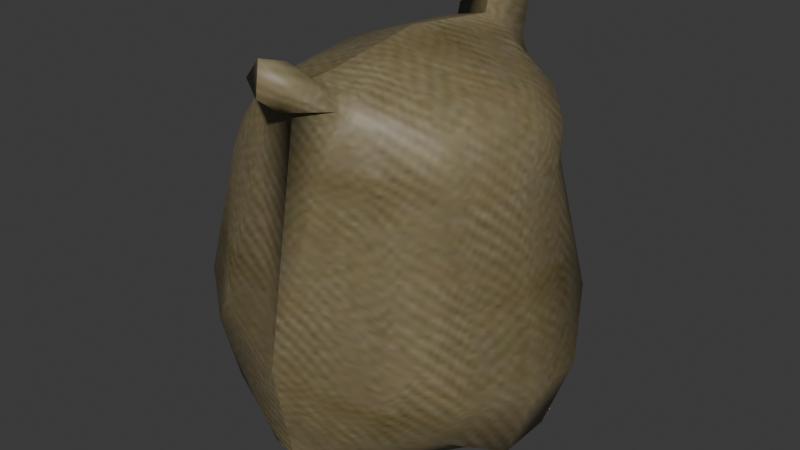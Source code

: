 # Source: sack.blend  (saved by Blender 4.5.92; exported with 4.5.12 LTS)
import bpy
from mathutils import Matrix  # noqa: F401  (used for matrix-valued properties, if any)

bpy.ops.wm.read_factory_settings(use_empty=True)
scene = bpy.context.scene
scene.name = 'Scene'

# ---- images (referenced by path relative to the original .blend; pixels are not part of the script)
import os
ASSET_DIR = os.environ.get("B2B_ASSET_DIR", "")  # directory of the original .blend (textures are referenced by path, not embedded)
HERE = os.path.dirname(os.path.abspath(__file__))  # packed textures are extracted next to this script under _unpacked/

def load_image(name, relpath, width, height, colorspace="sRGB"):
    """Load a texture the original file referenced (path relative to the .blend, or extracted next to this script)."""
    p = next((c for c in (os.path.join(HERE, relpath), os.path.join(ASSET_DIR, relpath)) if relpath and os.path.exists(c)), "")
    if p:
        img = bpy.data.images.load(p, check_existing=True)
        img.name = name
    else:  # same state as the original file: an image datablock whose file is absent (Cycles renders it pink)
        img = bpy.data.images.new(name, width, height)
        img.source = "FILE"
        img.filepath = "//" + (relpath or name)
    img.colorspace_settings.name = colorspace
    return img
img_bag_jpg = load_image('bag.jpg', '_unpacked/bag.ab52d42a.jpg', 64, 64, 'sRGB')

# ---- materials (node trees are filled in below, after node groups)
mat_models_bag_bag_jpg = bpy.data.materials.new('models\\bag\\bag.jpg')
mat_models_bag_bag_jpg.use_backface_culling = True
mat_models_bag_bag_jpg.use_transparent_shadow = False
mat_models_bag_bag_jpg.specular_color = (0.0, 0.0, 0.0)

# ---- material node trees
mat_models_bag_bag_jpg.use_nodes = True; mat_models_bag_bag_jpg.node_tree.nodes.clear()
_N = mat_models_bag_bag_jpg.node_tree.nodes; _L = mat_models_bag_bag_jpg.node_tree.links
n0 = _N.new('ShaderNodeTexImage'); n0.name = 'Image Texture'; n0.location = (0, 0)
n0.image = img_bag_jpg
n1 = _N.new('ShaderNodeBsdfPrincipled'); n1.name = 'Principled BSDF'; n1.location = (290, 0)
n2 = _N.new('ShaderNodeOutputMaterial'); n2.name = 'Material Output'; n2.location = (580, 0)
_L.new(n1.outputs[0], n2.inputs[0])
_L.new(n0.outputs[0], n1.inputs[0])
n2.is_active_output = True

# ---- world
world_world = bpy.data.worlds.new('World'); scene.world = world_world
world_world.use_nodes = True; world_world.node_tree.nodes.clear()
_N = world_world.node_tree.nodes; _L = world_world.node_tree.links
n0 = _N.new('ShaderNodeOutputWorld'); n0.name = 'World Output'; n0.location = (300, 300)
n1 = _N.new('ShaderNodeBackground'); n1.name = 'Background'; n1.location = (10, 300)
n1.inputs[0].default_value = (0.05088, 0.05088, 0.05088, 1.0)
_L.new(n1.outputs[0], n0.inputs[0])
n0.is_active_output = True
world_world.color = (0.05088, 0.05088, 0.05088)
world_world.use_sun_shadow = False
world_world.sun_shadow_jitter_overblur = 0.0

# ---- meshes
me_sack_ms3d_m = bpy.data.meshes.new('sack.ms3d.m')
me_sack_ms3d_m.from_pydata([(-1.336, 58.2, 7.51), (-1.336, 58.2, 7.51), (-1.44, -50.76, 1.181), (-1.44, -50.76, 1.181), (5.146, 47.51, 155.1), (5.146, 47.51, 155.1), (4.128, -55.59, 146.4), (4.128, -55.59, 146.4), (62.65, -0.08126, 135.3), (-51.52, 47.21, 65.3), (62.23, -36.83, 47.27), (-43.12, -0.08126, 138.5), (52.09, 47.27, 63.32), (75.18, 12.64, 44.87), (8.132, -0.08126, 162.2), (8.132, -0.08126, 162.2), (-0.7844, -67.03, 48.83), (-0.7844, -67.03, 48.83), (-41.69, -40.2, 17.95), (-1.596, -0.08126, -0.5649), (-1.596, -0.08126, -0.5649), (50.86, -0.08126, 3.734), (-0.7844, 66.86, 48.83), (-0.7844, 66.86, 48.83), (-51.52, -47.38, 65.3), (-51.54, -0.08126, 6.786), (3.917, 55.31, 139.7), (3.917, 55.31, 139.7), (-10.79, 50.36, 147.9), (2.5, 67.39, 155.7), (2.5, 67.39, 155.7), (-1.273, -58.47, 9.542), (-1.273, -58.47, 9.542), (12.94, -52.6, 2.145), (-1.439, 45.99, 1.013), (-1.439, 45.99, 1.013), (-15.7, 52.44, 2.184), (0.8943, 61.96, 167.0), (0.8943, 61.96, 167.0), (-39.27, 38.65, 127.4), (-59.1, 36.72, 49.57), (21.08, -50.52, 146.5), (5.574, -44.81, 155.0), (5.574, -44.81, 155.0), (2.5, -69.57, 153.4), (2.5, -69.57, 153.4), (-10.79, -50.52, 147.9), (-39.27, -38.81, 127.4), (-59.1, -36.89, 49.57), (0.8943, -66.19, 165.5), (0.8943, -66.19, 165.5), (19.86, 51.41, 148.2), (-40.39, -55.72, 50.03), (15.18, 53.89, 140.7), (16.34, 54.89, 127.4), (46.84, -38.81, 123.9), (52.09, -47.43, 63.32), (10.58, 54.18, 2.104), (8.51, 47.57, 1.351), (11.76, 40.01, 1.178), (4.128, 54.83, 146.4), (4.128, 54.83, 146.4), (-41.69, 40.04, 17.95), (-40.39, 55.56, 50.03), (-1.461, 50.76, 0.8614), (-1.461, 50.76, 0.8614), (39.96, 40.01, 17.11), (46.84, 38.65, 123.9), (40.27, 55.56, 48.85), (21.39, -39.2, 152.7), (16.73, -46.21, 152.2), (62.44, 11.63, 117.8), (46.18, 33.68, 139.2), (51.07, -11.68, 146.0), (39.96, -40.17, 17.11), (12.72, -58.57, 16.78), (8.808, -56.79, 8.627), (-1.336, -58.76, 7.8), (-1.336, -58.76, 7.8), (-36.97, 11.52, 1.841), (-35.34, -34.62, 8.562), (-10.11, -52.77, 1.34), (-11.41, -56.8, 8.749), (-15.11, -58.58, 16.98), (5.146, -47.68, 155.1), (5.146, -47.68, 155.1), (40.27, -55.73, 48.85), (-8.091, -39.2, 153.8), (-5.483, -46.21, 153.1), (-53.91, 11.63, 122.1), (-29.58, 11.52, 148.1), (-14.68, 40.02, 1.21), (-11.36, 47.57, 1.376), (63.76, 11.63, 12.79), (-15.7, -52.61, 2.184), (13.3, -67.47, 158.0), (34.49, 11.52, 1.711), (-60.28, -11.8, 17.54), (46.18, -33.84, 139.2), (-12.5, 54.89, 128.5), (-6.801, 53.89, 141.6), (24.29, 48.51, 142.9), (62.43, 36.98, 62.43), (-1.152, -60.83, 18.31), (-1.152, -60.83, 18.31), (62.44, -11.79, 117.8), (75.18, -12.8, 44.87), (-1.471, 38.11, 0.7639), (-1.471, 38.11, 0.7639), (-68.35, 12.64, 48.17), (1.493, 56.74, 125.7), (1.493, 56.74, 125.7), (6.532, -37.47, 156.1), (6.532, -37.47, 156.1), (32.79, -34.61, 8.052), (35.61, 47.61, 115.9), (41.06, 43.56, 95.92), (-36.79, 50.2, 23.41), (-13.57, -58.53, 153.9), (-12.5, -55.05, 128.5), (-14.39, -48.67, 144.5), (12.94, 52.44, 2.145), (-9.346, -57.42, 7.099), (-30.83, -33.84, 142.2), (35.61, -47.78, 115.9), (41.06, -43.72, 95.92), (13.3, 64.52, 159.9), (24.29, -48.67, 142.9), (-30.83, 33.68, 142.2), (-14.39, 48.51, 144.5), (-41.19, 31.95, 131.5), (21.39, 39.04, 152.7), (16.13, -50.76, 7.127), (-18.85, 50.6, 7.33), (-15.11, 58.41, 16.98), (-34.99, -47.78, 118.5), (52.94, -32.11, 127.7), (-8.091, 39.04, 153.8), (16.34, -55.05, 127.4), (51.07, 11.52, 146.0), (57.68, 22.2, 131.4), (51.31, 32.66, 112.7), (11.76, -40.18, 1.178), (-41.19, -32.11, 131.5), (15.06, -48.98, 152.4), (3.067, -56.17, 162.4), (3.067, -56.17, 162.4), (-34.99, 47.61, 118.5), (21.08, 50.36, 146.5), (-13.57, 56.44, 154.2), (3.067, 52.61, 162.2), (3.067, 52.61, 162.2), (-2.69, 67.45, 159.7), (-2.69, 67.45, 159.7), (-14.68, -40.18, 1.21), (-18.85, -50.76, 7.33), (34.98, -50.34, 22.67), (44.2, -42.9, 24.15), (-22.9, -46.46, 140.7), (50.84, 33.47, 23.1), (-32.41, 42.44, 134.1), (-22.9, 46.3, 140.7), (-36.79, -50.37, 23.41), (-45.18, 42.79, 25.24), (-50.99, 33.53, 24.49), (12.72, 58.4, 16.78), (16.13, 50.59, 7.127), (34.98, 50.17, 22.67), (50.84, -33.64, 23.1), (-48.81, -32.82, 116.5), (-48.81, 32.66, 116.5), (-63.26, -0.08126, 103.6), (19.86, -51.57, 148.2), (15.1, -56.71, 158.8), (24.06, -48.42, 9.447), (32.93, -44.28, 13.3), (6.627, -57.41, 6.992), (-35.34, 34.45, 8.562), (-26.78, 48.26, 9.775), (-35.33, 44.13, 13.85), (51.31, -32.82, 112.7), (63.76, -11.8, 12.79), (3.601, -60.78, 146.5), (3.601, -60.78, 146.5), (-28.53, -61.46, 65.79)], [], [(180, 10, 105), (13, 102, 71), (171, 170, 40), (109, 48, 171), (141, 71, 102), (14, 69, 73), (23, 63, 99), (164, 97, 109), (17, 86, 124), (93, 159, 13), (169, 171, 48), (87, 15, 90), (159, 102, 13), (22, 115, 68), (106, 13, 105), (106, 93, 13), (131, 14, 139), (137, 90, 15), (184, 16, 119), (75, 86, 17), (20, 79, 91), (83, 16, 52), (181, 93, 106), (154, 79, 20), (19, 96, 142), (19, 59, 96), (165, 22, 68), (117, 63, 23), (97, 48, 109), (162, 83, 52), (80, 79, 154), (18, 48, 97), (99, 110, 23), (116, 68, 115), (5, 137, 15), (29, 61, 28), (150, 38, 149), (51, 60, 30), (154, 155, 80), (75, 17, 104), (3, 19, 142), (91, 107, 20), (66, 96, 59), (1, 134, 23), (30, 126, 51), (153, 149, 38), (161, 160, 128), (99, 63, 147), (9, 40, 170), (9, 163, 40), (113, 69, 14), (6, 17, 138), (87, 112, 15), (95, 172, 173), (118, 49, 146), (183, 172, 95), (119, 135, 184), (182, 44, 118), (158, 135, 119), (87, 90, 123), (24, 48, 18), (24, 169, 48), (44, 49, 118), (95, 173, 50), (151, 51, 126), (4, 14, 131), (24, 52, 135), (24, 18, 52), (111, 54, 22), (27, 51, 53), (53, 54, 27), (53, 148, 54), (69, 98, 73), (138, 17, 124), (10, 56, 157), (10, 180, 56), (0, 22, 165), (108, 59, 19), (35, 57, 58), (58, 59, 35), (58, 121, 59), (27, 60, 51), (26, 28, 61), (117, 163, 63), (91, 79, 177), (9, 63, 163), (9, 147, 63), (35, 64, 57), (34, 92, 65), (166, 66, 59), (165, 68, 167), (101, 67, 115), (72, 140, 67), (12, 68, 116), (12, 66, 68), (70, 69, 43), (127, 98, 69), (41, 70, 144), (41, 69, 70), (140, 71, 141), (8, 136, 105), (101, 72, 67), (131, 139, 72), (8, 73, 136), (140, 72, 139), (75, 156, 86), (142, 96, 114), (76, 75, 32), (174, 156, 75), (33, 76, 176), (33, 75, 76), (32, 176, 76), (94, 81, 122), (25, 79, 80), (25, 177, 79), (18, 80, 155), (18, 25, 80), (2, 154, 20), (31, 82, 122), (83, 162, 155), (31, 83, 82), (103, 16, 83), (43, 144, 70), (88, 46, 85), (56, 86, 157), (56, 125, 86), (158, 87, 123), (46, 88, 87), (42, 88, 85), (42, 87, 88), (11, 89, 169), (11, 130, 89), (11, 90, 130), (11, 143, 90), (178, 91, 177), (92, 34, 91), (36, 92, 91), (36, 65, 92), (21, 93, 181), (21, 66, 93), (82, 94, 122), (82, 83, 94), (45, 95, 50), (45, 183, 95), (21, 96, 66), (21, 114, 96), (25, 97, 164), (25, 18, 97), (55, 98, 127), (136, 73, 98), (161, 99, 147), (100, 26, 99), (28, 100, 99), (28, 26, 100), (148, 101, 54), (131, 72, 101), (12, 102, 66), (12, 116, 102), (31, 103, 83), (32, 75, 104), (71, 105, 13), (71, 8, 105), (10, 106, 105), (10, 168, 106), (34, 107, 91), (35, 59, 108), (40, 109, 171), (40, 164, 109), (26, 110, 99), (27, 54, 111), (42, 112, 87), (43, 69, 113), (74, 114, 21), (175, 174, 114), (54, 115, 22), (54, 101, 115), (67, 116, 115), (141, 102, 116), (134, 117, 23), (178, 179, 117), (46, 118, 85), (46, 182, 118), (7, 119, 16), (7, 46, 119), (46, 120, 119), (46, 87, 120), (57, 121, 58), (165, 167, 166), (78, 31, 122), (143, 123, 90), (47, 158, 123), (125, 124, 86), (55, 127, 124), (180, 125, 56), (55, 124, 125), (37, 126, 152), (37, 151, 126), (41, 127, 69), (138, 124, 127), (90, 128, 130), (90, 137, 128), (137, 161, 128), (28, 99, 129), (39, 130, 128), (170, 89, 130), (148, 131, 101), (51, 4, 131), (33, 132, 75), (142, 114, 174), (134, 178, 117), (36, 91, 133), (36, 134, 1), (36, 133, 134), (47, 135, 158), (47, 24, 135), (55, 136, 98), (180, 105, 136), (28, 137, 5), (28, 129, 137), (41, 138, 127), (172, 6, 138), (73, 139, 14), (73, 8, 139), (8, 140, 139), (8, 71, 140), (67, 141, 116), (67, 140, 141), (33, 142, 132), (33, 3, 142), (169, 143, 11), (47, 123, 143), (84, 144, 43), (145, 50, 173), (84, 145, 144), (85, 118, 146), (39, 147, 9), (160, 161, 147), (51, 148, 53), (51, 131, 148), (28, 149, 153), (28, 150, 149), (5, 150, 28), (4, 51, 151), (30, 152, 126), (29, 28, 153), (81, 154, 2), (81, 94, 154), (94, 155, 154), (94, 83, 155), (175, 156, 174), (157, 86, 156), (74, 157, 156), (168, 10, 157), (120, 158, 119), (120, 87, 158), (66, 159, 93), (66, 102, 159), (39, 160, 147), (39, 128, 160), (129, 161, 137), (129, 99, 161), (18, 162, 52), (18, 155, 162), (62, 163, 117), (164, 40, 163), (62, 164, 163), (62, 25, 164), (57, 165, 121), (57, 0, 165), (121, 166, 59), (121, 165, 166), (66, 167, 68), (66, 166, 167), (74, 168, 157), (74, 21, 168), (47, 169, 24), (47, 143, 169), (39, 170, 130), (39, 9, 170), (89, 171, 169), (89, 170, 171), (41, 172, 138), (41, 144, 172), (144, 173, 172), (144, 145, 173), (132, 174, 75), (132, 142, 174), (74, 175, 114), (74, 156, 175), (77, 176, 32), (62, 177, 25), (179, 178, 177), (133, 178, 134), (133, 91, 178), (62, 179, 177), (62, 117, 179), (55, 180, 136), (55, 125, 180), (168, 181, 106), (168, 21, 181), (7, 182, 46), (6, 172, 183), (52, 184, 135), (52, 16, 184)])
me_sack_ms3d_m.polygons.foreach_set('use_smooth', [True] * 304)
_uv = me_sack_ms3d_m.uv_layers.new(name='ms3d_uv_layer')
_uv.uv.foreach_set('vector', [0.6574, 1.003, 0.6437, 0.2698, 0.8344, 1.039, 1.021, 0.2479, 1.215, 0.4436, 1.021, 1.041, -0.5654, 0.8487, -0.8515, 1.02, -0.8753, 0.2794, -0.6707, 0.2658, -0.2566, 0.2759, -0.5654, 0.8487, 1.198, 1.005, 1.021, 1.041, 1.215, 0.4436, 0.9311, 1.755, 0.5648, 1.526, 0.8308, 1.371, -1.324, 0.2317, -1.064, 0.2721, -1.156, 1.215, -0.852, -0.01356, -0.4682, -0.04322, -0.6707, 0.2658, 0.2275, 0.2261, 0.4676, 0.2672, 0.5128, 1.05, 1.017, -0.05913, 1.191, -0.01824, 1.021, 0.2479, -0.2792, 1.016, -0.5654, 0.8487, -0.2566, 0.2759, -0.1809, 1.53, -0.5656, 1.743, -0.6685, 1.381, 1.191, -0.01824, 1.215, 0.4436, 1.021, 0.2479, 1.626, 0.2318, 1.343, 1.053, 1.385, 0.2703, 0.8313, 0.2469, 1.021, 0.2479, 0.8344, 1.039, 0.8313, 0.2469, 1.017, -0.05913, 1.021, 0.2479, 1.294, 1.527, 0.9311, 1.755, 1.026, 1.372, -0.9487, 1.536, -0.6685, 1.381, -0.5656, 1.743, 0.0295, 0.4464, 0.1911, 0.2169, 0.0282, 1.205, 0.3853, -0.1708, 0.4676, 0.2672, 0.2275, 0.2261, -0.5675, -0.6166, -0.6716, -0.2892, -0.9533, -0.4184, 0.01594, -0.1804, 0.1911, 0.2169, -0.0685, 0.2653, 0.8343, -0.06005, 1.017, -0.05913, 0.8313, 0.2469, -0.1822, -0.4222, -0.6716, -0.2892, -0.5675, -0.6166, 0.9253, -0.6259, 1.025, -0.3056, 0.5638, -0.4152, 0.9253, -0.6259, 1.288, -0.4144, 1.025, -0.3056, 1.467, -0.1677, 1.626, 0.2318, 1.385, 0.2703, -1.008, -0.04712, -1.064, 0.2721, -1.324, 0.2317, -0.4682, -0.04322, -0.2566, 0.2759, -0.6707, 0.2658, -0.1254, -0.0528, 0.01594, -0.1804, -0.0685, 0.2653, -0.2606, -0.2311, -0.6716, -0.2892, -0.1822, -0.4222, -0.2202, -0.1057, -0.2566, 0.2759, -0.4682, -0.04322, -1.156, 1.215, -1.259, 1.196, -1.324, 0.2317, 1.297, 0.8291, 1.385, 0.2703, 1.343, 1.053, -1.051, 1.682, -0.9487, 1.536, -0.5656, 1.743, -1.276, 1.656, -1.248, 1.491, -1.093, 1.47, -1.125, 1.739, -1.195, 1.756, -1.176, 1.604, 1.457, 1.496, 1.574, 1.472, 1.613, 1.641, -0.1822, -0.4222, -0.08133, -0.3052, -0.2606, -0.2311, 0.3853, -0.1708, 0.2275, 0.2261, 0.2973, -0.1607, 0.4644, -0.5211, 0.9253, -0.6259, 0.5638, -0.4152, -0.9533, -0.4184, -0.9359, -0.5448, -0.5675, -0.6166, 1.252, -0.1006, 1.025, -0.3056, 1.288, -0.4144, -1.239, -0.3348, -1.151, -0.1715, -1.324, 0.2317, 1.613, 1.641, 1.545, 1.654, 1.457, 1.496, -1.25, 1.686, -1.176, 1.604, -1.195, 1.756, -0.9969, 1.318, -0.9429, 1.23, -0.864, 1.316, -1.156, 1.215, -1.064, 0.2721, -1.004, 1.068, -0.9798, 0.4573, -0.8753, 0.2794, -0.8515, 1.02, -0.9798, 0.4573, -0.9345, -0.01221, -0.8753, 0.2794, 0.5808, 1.662, 0.5648, 1.526, 0.9311, 1.755, 0.2684, 1.46, 0.2275, 0.2261, 0.3744, 1.198, -0.1809, 1.53, -0.1997, 1.669, -0.5656, 1.743, 0.3006, 1.638, 0.3978, 1.488, 0.3568, 1.624, 0.05934, 1.592, 0.08128, 1.741, 0.01051, 1.729, 0.2313, 1.518, 0.3978, 1.488, 0.3006, 1.638, 0.0282, 1.205, -0.1257, 1.061, 0.0295, 0.4464, 0.1551, 1.534, 0.1611, 1.638, 0.05934, 1.592, -0.1326, 1.311, -0.1257, 1.061, 0.0282, 1.205, -0.1809, 1.53, -0.6685, 1.381, -0.2662, 1.311, -0.1516, 0.4521, -0.2566, 0.2759, -0.2202, -0.1057, -0.1516, 0.4521, -0.2792, 1.016, -0.2566, 0.2759, 0.1611, 1.638, 0.08128, 1.741, 0.05934, 1.592, 0.3006, 1.638, 0.3568, 1.624, 0.3441, 1.717, 1.448, 1.704, 1.457, 1.496, 1.545, 1.654, 1.385, 1.652, 0.9311, 1.755, 1.294, 1.527, -0.1516, 0.4521, -0.0685, 0.2653, -0.1257, 1.061, -0.1516, 0.4521, -0.2202, -0.1057, -0.0685, 0.2653, 1.575, 1.182, 1.48, 1.202, 1.626, 0.2318, 1.563, 1.358, 1.457, 1.496, 1.494, 1.379, 1.494, 1.379, 1.48, 1.202, 1.563, 1.358, 1.494, 1.379, 1.426, 1.454, 1.48, 1.202, 0.5648, 1.526, 0.6453, 1.297, 0.8308, 1.371, 0.3744, 1.198, 0.2275, 0.2261, 0.5128, 1.05, 0.6437, 0.2698, 0.5456, 0.448, 0.5833, -0.01361, 0.6437, 0.2698, 0.6574, 1.003, 0.5456, 0.448, 1.546, -0.3268, 1.626, 0.2318, 1.467, -0.1677, 1.275, -0.534, 1.288, -0.4144, 0.9253, -0.6259, 1.353, -0.5243, 1.438, -0.3844, 1.37, -0.4359, 1.37, -0.4359, 1.288, -0.4144, 1.353, -0.5243, 1.37, -0.4359, 1.418, -0.352, 1.288, -0.4144, 1.563, 1.358, 1.574, 1.472, 1.457, 1.496, -1.245, 1.375, -1.093, 1.47, -1.248, 1.491, -1.008, -0.04712, -0.9345, -0.01221, -1.064, 0.2721, -0.9533, -0.4184, -0.6716, -0.2892, -0.8738, -0.2277, -0.9798, 0.4573, -1.064, 0.2721, -0.9345, -0.01221, -0.9798, 0.4573, -1.004, 1.068, -1.064, 0.2721, 1.353, -0.5243, 1.401, -0.5363, 1.438, -0.3844, -1.018, -0.543, -1.041, -0.4478, -1.086, -0.5624, 1.38, -0.2955, 1.252, -0.1006, 1.288, -0.4144, 1.467, -0.1677, 1.385, 0.2703, 1.338, -0.04571, 1.385, 1.384, 1.25, 1.136, 1.343, 1.053, 1.212, 1.3, 1.109, 1.201, 1.25, 1.136, 1.307, 0.4509, 1.385, 0.2703, 1.297, 0.8291, 1.307, 0.4509, 1.252, -0.1006, 1.385, 0.2703, 0.4816, 1.548, 0.5648, 1.526, 0.5035, 1.651, 0.4703, 1.38, 0.6453, 1.297, 0.5648, 1.526, 0.4253, 1.447, 0.4816, 1.548, 0.4417, 1.563, 0.4253, 1.447, 0.5648, 1.526, 0.4816, 1.548, 1.109, 1.201, 1.021, 1.041, 1.198, 1.005, 0.928, 1.228, 0.6665, 1.165, 0.8344, 1.039, 1.385, 1.384, 1.212, 1.3, 1.25, 1.136, 1.294, 1.527, 1.026, 1.372, 1.212, 1.3, 0.928, 1.228, 0.8308, 1.371, 0.6665, 1.165, 1.109, 1.201, 1.212, 1.3, 1.026, 1.372, 0.3853, -0.1708, 0.5145, -0.04835, 0.4676, 0.2672, 0.5638, -0.4152, 1.025, -0.3056, 0.6373, -0.2335, 0.3719, -0.2982, 0.3853, -0.1708, 0.3078, -0.2838, 0.5163, -0.2316, 0.5145, -0.04835, 0.3853, -0.1708, 0.4348, -0.3525, 0.3719, -0.2982, 0.3611, -0.3462, 0.4348, -0.3525, 0.3853, -0.1708, 0.3719, -0.2982, 0.3078, -0.2838, 0.3611, -0.3462, 0.3719, -0.2982, -0.0396, -0.366, -0.02759, -0.4909, 0.04329, -0.362, -0.5669, -0.179, -0.6716, -0.2892, -0.2606, -0.2311, -0.5669, -0.179, -0.8738, -0.2277, -0.6716, -0.2892, -0.2202, -0.1057, -0.2606, -0.2311, -0.08133, -0.3052, -0.2202, -0.1057, -0.5669, -0.179, -0.2606, -0.2311, -0.06685, -0.5548, -0.1822, -0.4222, -0.5675, -0.6166, 0.102, -0.2988, 0.03119, -0.3118, 0.04329, -0.362, 0.01594, -0.1804, -0.1254, -0.0528, -0.08133, -0.3052, 0.102, -0.2988, 0.01594, -0.1804, 0.03119, -0.3118, 0.1127, -0.1737, 0.1911, 0.2169, 0.01594, -0.1804, 0.5035, 1.651, 0.4417, 1.563, 0.4816, 1.548, -0.09472, 1.561, -0.03416, 1.46, -0.08005, 1.673, 0.5456, 0.448, 0.4676, 0.2672, 0.5833, -0.01361, 0.5456, 0.448, 0.5572, 0.8261, 0.4676, 0.2672, -0.1326, 1.311, -0.1809, 1.53, -0.2662, 1.311, -0.03416, 1.46, -0.09472, 1.561, -0.1809, 1.53, -0.1198, 1.667, -0.09472, 1.561, -0.08005, 1.673, -0.1198, 1.667, -0.1809, 1.53, -0.09472, 1.561, -0.5652, 1.24, -0.6646, 1.053, -0.2792, 1.016, -0.5652, 1.24, -0.8394, 1.185, -0.6646, 1.053, -0.5652, 1.24, -0.6685, 1.381, -0.8394, 1.185, -0.5652, 1.24, -0.2913, 1.181, -0.6685, 1.381, -1.005, -0.2305, -0.9533, -0.4184, -0.8738, -0.2277, -1.041, -0.4478, -1.018, -0.543, -0.9533, -0.4184, -1.096, -0.3605, -1.041, -0.4478, -0.9533, -0.4184, -1.096, -0.3605, -1.086, -0.5624, -1.041, -0.4478, 0.9259, -0.1983, 1.017, -0.05913, 0.8343, -0.06005, 0.9259, -0.1983, 1.252, -0.1006, 1.017, -0.05913, 0.03119, -0.3118, -0.0396, -0.366, 0.04329, -0.362, 0.03119, -0.3118, 0.01594, -0.1804, -0.0396, -0.366, 0.2159, 1.61, 0.3006, 1.638, 0.3441, 1.717, 0.2159, 1.61, 0.2313, 1.518, 0.3006, 1.638, 0.9259, -0.1983, 1.025, -0.3056, 1.252, -0.1006, 0.9259, -0.1983, 0.6373, -0.2335, 1.025, -0.3056, -0.5669, -0.179, -0.4682, -0.04322, -0.852, -0.01356, -0.5669, -0.179, -0.2202, -0.1057, -0.4682, -0.04322, 0.6067, 1.132, 0.6453, 1.297, 0.4703, 1.38, 0.6665, 1.165, 0.8308, 1.371, 0.6453, 1.297, -0.9969, 1.318, -1.156, 1.215, -1.004, 1.068, -1.17, 1.396, -1.245, 1.375, -1.156, 1.215, -1.093, 1.47, -1.17, 1.396, -1.156, 1.215, -1.093, 1.47, -1.245, 1.375, -1.17, 1.396, 1.426, 1.454, 1.385, 1.384, 1.48, 1.202, 1.294, 1.527, 1.212, 1.3, 1.385, 1.384, 1.307, 0.4509, 1.215, 0.4436, 1.252, -0.1006, 1.307, 0.4509, 1.297, 0.8291, 1.215, 0.4436, 0.102, -0.2988, 0.1127, -0.1737, 0.01594, -0.1804, 0.3078, -0.2838, 0.3853, -0.1708, 0.2973, -0.1607, 1.021, 1.041, 0.8344, 1.039, 1.021, 0.2479, 1.021, 1.041, 0.928, 1.228, 0.8344, 1.039, 0.6437, 0.2698, 0.8313, 0.2469, 0.8344, 1.039, 0.6437, 0.2698, 0.6607, -0.02043, 0.8313, 0.2469, -1.018, -0.543, -0.9359, -0.5448, -0.9533, -0.4184, 1.353, -0.5243, 1.288, -0.4144, 1.275, -0.534, -0.8753, 0.2794, -0.6707, 0.2658, -0.5654, 0.8487, -0.8753, 0.2794, -0.852, -0.01356, -0.6707, 0.2658, -1.245, 1.375, -1.259, 1.196, -1.156, 1.215, 1.563, 1.358, 1.48, 1.202, 1.575, 1.182, -0.1198, 1.667, -0.1997, 1.669, -0.1809, 1.53, 0.5035, 1.651, 0.5648, 1.526, 0.5808, 1.662, 0.6002, -0.1029, 0.6373, -0.2335, 0.9259, -0.1983, 0.5627, -0.1611, 0.5163, -0.2316, 0.6373, -0.2335, 1.48, 1.202, 1.343, 1.053, 1.626, 0.2318, 1.48, 1.202, 1.385, 1.384, 1.343, 1.053, 1.25, 1.136, 1.297, 0.8291, 1.343, 1.053, 1.198, 1.005, 1.215, 0.4436, 1.297, 0.8291, -1.151, -0.1715, -1.008, -0.04712, -1.324, 0.2317, -1.005, -0.2305, -0.9542, -0.1591, -1.008, -0.04712, -0.03416, 1.46, 0.05934, 1.592, -0.08005, 1.673, -0.03416, 1.46, 0.1551, 1.534, 0.05934, 1.592, 0.127, 1.478, 0.0282, 1.205, 0.1911, 0.2169, 0.127, 1.478, -0.03416, 1.46, 0.0282, 1.205, -0.03416, 1.46, -0.08006, 1.387, 0.0282, 1.205, -0.03416, 1.46, -0.1809, 1.53, -0.08006, 1.387, 1.438, -0.3844, 1.418, -0.352, 1.37, -0.4359, 1.467, -0.1677, 1.338, -0.04571, 1.38, -0.2955, 0.1033, -0.344, 0.102, -0.2988, 0.04329, -0.362, -0.2913, 1.181, -0.2662, 1.311, -0.6685, 1.381, -0.2303, 1.149, -0.1326, 1.311, -0.2662, 1.311, 0.5572, 0.8261, 0.5128, 1.05, 0.4676, 0.2672, 0.6067, 1.132, 0.4703, 1.38, 0.5128, 1.05, 0.6574, 1.003, 0.5572, 0.8261, 0.5456, 0.448, 0.6067, 1.132, 0.5128, 1.05, 0.5572, 0.8261, 1.499, 1.732, 1.545, 1.654, 1.584, 1.692, 1.499, 1.732, 1.448, 1.704, 1.545, 1.654, 0.4253, 1.447, 0.4703, 1.38, 0.5648, 1.526, 0.3744, 1.198, 0.5128, 1.05, 0.4703, 1.38, -0.6685, 1.381, -0.864, 1.316, -0.8394, 1.185, -0.6685, 1.381, -0.9487, 1.536, -0.864, 1.316, -0.9487, 1.536, -0.9969, 1.318, -0.864, 1.316, -1.093, 1.47, -1.156, 1.215, -1.049, 1.396, -0.9005, 1.154, -0.8394, 1.185, -0.864, 1.316, -0.8515, 1.02, -0.6646, 1.053, -0.8394, 1.185, 1.426, 1.454, 1.294, 1.527, 1.385, 1.384, 1.457, 1.496, 1.385, 1.652, 1.294, 1.527, 0.4348, -0.3525, 0.4726, -0.2971, 0.3853, -0.1708, 0.5638, -0.4152, 0.6373, -0.2335, 0.5163, -0.2316, -1.151, -0.1715, -1.005, -0.2305, -1.008, -0.04712, -1.096, -0.3605, -0.9533, -0.4184, -1.054, -0.2994, -1.096, -0.3605, -1.151, -0.1715, -1.239, -0.3348, -1.096, -0.3605, -1.054, -0.2994, -1.151, -0.1715, -0.2303, 1.149, -0.1257, 1.061, -0.1326, 1.311, -0.2303, 1.149, -0.1516, 0.4521, -0.1257, 1.061, 0.6067, 1.132, 0.6665, 1.165, 0.6453, 1.297, 0.6574, 1.003, 0.8344, 1.039, 0.6665, 1.165, -1.093, 1.47, -0.9487, 1.536, -1.051, 1.682, -1.093, 1.47, -1.049, 1.396, -0.9487, 1.536, 0.4253, 1.447, 0.3744, 1.198, 0.4703, 1.38, 0.3978, 1.488, 0.2684, 1.46, 0.3744, 1.198, 0.8308, 1.371, 1.026, 1.372, 0.9311, 1.755, 0.8308, 1.371, 0.928, 1.228, 1.026, 1.372, 0.928, 1.228, 1.109, 1.201, 1.026, 1.372, 0.928, 1.228, 1.021, 1.041, 1.109, 1.201, 1.25, 1.136, 1.198, 1.005, 1.297, 0.8291, 1.25, 1.136, 1.109, 1.201, 1.198, 1.005, 0.4348, -0.3525, 0.5638, -0.4152, 0.4726, -0.2971, 0.4348, -0.3525, 0.4644, -0.5211, 0.5638, -0.4152, -0.2792, 1.016, -0.2913, 1.181, -0.5652, 1.24, -0.2303, 1.149, -0.2662, 1.311, -0.2913, 1.181, 0.4648, 1.651, 0.4417, 1.563, 0.5035, 1.651, 0.3777, 1.689, 0.3441, 1.717, 0.3568, 1.624, 0.4648, 1.651, 0.3777, 1.689, 0.4417, 1.563, -0.08005, 1.673, 0.05934, 1.592, 0.01051, 1.729, -0.9005, 1.154, -1.004, 1.068, -0.9798, 0.4573, -0.9429, 1.23, -0.9969, 1.318, -1.004, 1.068, 1.457, 1.496, 1.426, 1.454, 1.494, 1.379, 1.457, 1.496, 1.294, 1.527, 1.426, 1.454, -1.093, 1.47, -1.176, 1.604, -1.25, 1.686, -1.093, 1.47, -1.125, 1.739, -1.176, 1.604, -1.051, 1.682, -1.125, 1.739, -1.093, 1.47, 1.385, 1.652, 1.457, 1.496, 1.448, 1.704, 1.613, 1.641, 1.584, 1.692, 1.545, 1.654, -1.276, 1.656, -1.093, 1.47, -1.25, 1.686, -0.02759, -0.4909, -0.1822, -0.4222, -0.06685, -0.5548, -0.02759, -0.4909, -0.0396, -0.366, -0.1822, -0.4222, -0.0396, -0.366, -0.08133, -0.3052, -0.1822, -0.4222, -0.0396, -0.366, 0.01594, -0.1804, -0.08133, -0.3052, 0.5627, -0.1611, 0.5145, -0.04835, 0.5163, -0.2316, 0.5833, -0.01361, 0.4676, 0.2672, 0.5145, -0.04835, 0.6002, -0.1029, 0.5833, -0.01361, 0.5145, -0.04835, 0.6607, -0.02043, 0.6437, 0.2698, 0.5833, -0.01361, -0.08006, 1.387, -0.1326, 1.311, 0.0282, 1.205, -0.08006, 1.387, -0.1809, 1.53, -0.1326, 1.311, 1.252, -0.1006, 1.191, -0.01824, 1.017, -0.05913, 1.252, -0.1006, 1.215, 0.4436, 1.191, -0.01824, -0.9005, 1.154, -0.9429, 1.23, -1.004, 1.068, -0.9005, 1.154, -0.864, 1.316, -0.9429, 1.23, -1.049, 1.396, -0.9969, 1.318, -0.9487, 1.536, -1.049, 1.396, -1.156, 1.215, -0.9969, 1.318, -0.2202, -0.1057, -0.1254, -0.0528, -0.0685, 0.2653, -0.2202, -0.1057, -0.08133, -0.3052, -0.1254, -0.0528, -0.9133, -0.1018, -0.9345, -0.01221, -1.008, -0.04712, -0.852, -0.01356, -0.8753, 0.2794, -0.9345, -0.01221, -0.9133, -0.1018, -0.852, -0.01356, -0.9345, -0.01221, -0.9133, -0.1018, -0.5669, -0.179, -0.852, -0.01356, 1.438, -0.3844, 1.467, -0.1677, 1.418, -0.352, 1.438, -0.3844, 1.546, -0.3268, 1.467, -0.1677, 1.418, -0.352, 1.38, -0.2955, 1.288, -0.4144, 1.418, -0.352, 1.467, -0.1677, 1.38, -0.2955, 1.252, -0.1006, 1.338, -0.04571, 1.385, 0.2703, 1.252, -0.1006, 1.38, -0.2955, 1.338, -0.04571, 0.6002, -0.1029, 0.6607, -0.02043, 0.5833, -0.01361, 0.6002, -0.1029, 0.9259, -0.1983, 0.6607, -0.02043, -0.2303, 1.149, -0.2792, 1.016, -0.1516, 0.4521, -0.2303, 1.149, -0.2913, 1.181, -0.2792, 1.016, -0.9005, 1.154, -0.8515, 1.02, -0.8394, 1.185, -0.9005, 1.154, -0.9798, 0.4573, -0.8515, 1.02, -0.6646, 1.053, -0.5654, 0.8487, -0.2792, 1.016, -0.6646, 1.053, -0.8515, 1.02, -0.5654, 0.8487, 0.4253, 1.447, 0.3978, 1.488, 0.3744, 1.198, 0.4253, 1.447, 0.4417, 1.563, 0.3978, 1.488, 0.4417, 1.563, 0.3568, 1.624, 0.3978, 1.488, 0.4417, 1.563, 0.3777, 1.689, 0.3568, 1.624, 0.4726, -0.2971, 0.5163, -0.2316, 0.3853, -0.1708, 0.4726, -0.2971, 0.5638, -0.4152, 0.5163, -0.2316, 0.6002, -0.1029, 0.5627, -0.1611, 0.6373, -0.2335, 0.6002, -0.1029, 0.5145, -0.04835, 0.5627, -0.1611, 0.3073, -0.3281, 0.3611, -0.3462, 0.3078, -0.2838, -0.9133, -0.1018, -0.8738, -0.2277, -0.5669, -0.179, -0.9542, -0.1591, -1.005, -0.2305, -0.8738, -0.2277, -1.054, -0.2994, -1.005, -0.2305, -1.151, -0.1715, -1.054, -0.2994, -0.9533, -0.4184, -1.005, -0.2305, -0.9133, -0.1018, -0.9542, -0.1591, -0.8738, -0.2277, -0.9133, -0.1018, -1.008, -0.04712, -0.9542, -0.1591, 0.6067, 1.132, 0.6574, 1.003, 0.6665, 1.165, 0.6067, 1.132, 0.5572, 0.8261, 0.6574, 1.003, 0.6607, -0.02043, 0.8343, -0.06005, 0.8313, 0.2469, 0.6607, -0.02043, 0.9259, -0.1983, 0.8343, -0.06005, 0.127, 1.478, 0.1551, 1.534, -0.03416, 1.46, 0.2684, 1.46, 0.3978, 1.488, 0.2313, 1.518, -0.0685, 0.2653, 0.0295, 0.4464, -0.1257, 1.061, -0.0685, 0.2653, 0.1911, 0.2169, 0.0295, 0.4464])
me_sack_ms3d_m.materials.append(mat_models_bag_bag_jpg)
me_sack_ms3d_m.update()

# ---- objects
ob_sack_ms3d_mo = bpy.data.objects.new('sack.ms3d.mo', me_sack_ms3d_m)
ob_sack_ms3d_eo = bpy.data.objects.new('sack.ms3d.eo', None)

# ---- transforms, parenting, visibility, modifiers, constraints
ob_sack_ms3d_mo.parent = ob_sack_ms3d_eo
ob_sack_ms3d_mo.location = (0.0, 0.0, 0.0)
ob_sack_ms3d_eo.location = (0.0, 0.0, 0.0)

# ---- collection membership
scene.collection.objects.link(ob_sack_ms3d_mo)
scene.collection.objects.link(ob_sack_ms3d_eo)

# ---- scene / render settings (as saved in the file)
scene.frame_start = 1; scene.frame_end = 1; scene.frame_set(24)
scene.render.engine = 'BLENDER_EEVEE_NEXT'
scene.cycles.sampling_pattern = 'TABULATED_SOBOL'
scene.eevee.ray_tracing_options.trace_max_roughness = 0.0
bpy.context.view_layer.update()

# ---- added for rendering (the .blend has no active camera and no usable light): camera, sun
cam_auto = bpy.data.cameras.new('AutoCamera')
cam_auto.lens = 50.0
cam_auto.sensor_width = 36.0
cam_auto.clip_end = 4216.87
ob_auto_camera = bpy.data.objects.new('AutoCamera', cam_auto)
scene.collection.objects.link(ob_auto_camera)
ob_auto_camera.location = (243.691, -289.397, 275.421)
ob_auto_camera.rotation_euler = (1.09748, -7.21219e-08, 0.694738)
scene.camera = ob_auto_camera
light_auto_sun = bpy.data.lights.new('AutoSun', 'SUN')
light_auto_sun.energy = 3.0
light_auto_sun.angle = 0.0523599
ob_auto_sun = bpy.data.objects.new('AutoSun', light_auto_sun)
scene.collection.objects.link(ob_auto_sun)
ob_auto_sun.rotation_euler = (0.872665, 0.174533, 0.523599)
bpy.context.view_layer.update()
